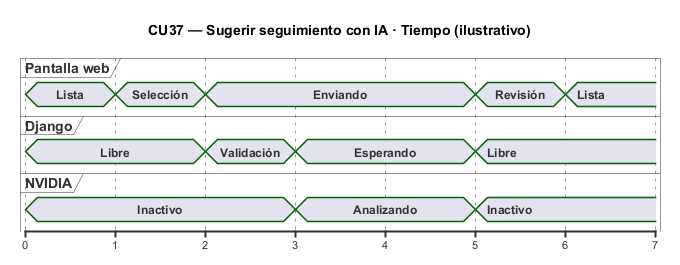

The diagram above was rendered by PlantUML. Its source (embedded in the PNG):
@startuml
skinparam backgroundColor white
skinparam shadowing false
title CU37 — Sugerir seguimiento con IA · Tiempo (ilustrativo)
scale 1 as 90 pixels
concise "Pantalla web" as Web
concise "Django" as Api
concise "NVIDIA" as AI
@0
Web is Lista
Api is Libre
AI is Inactivo
@1
Web is Selección
@2
Web is Enviando
Api is Validación
@3
Api is Esperando
AI is Analizando
@5
Web is Revisión
Api is Libre
AI is Inactivo
@6
Web is Lista
@enduml